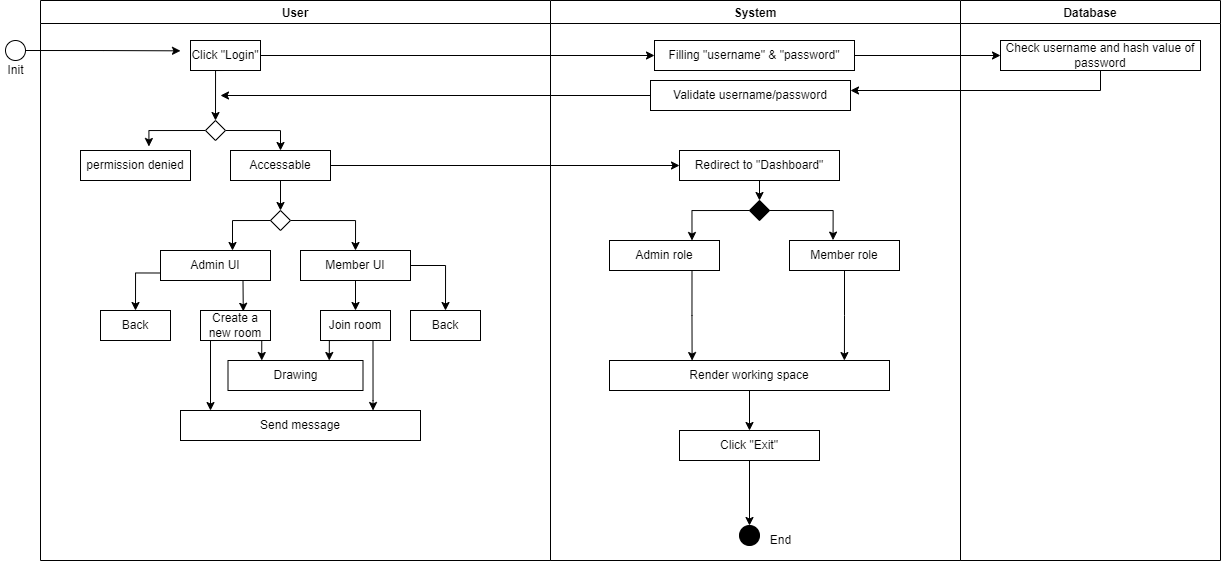

The diagram above was exported from draw.io. Its source (the exported page's mxGraphModel, read from the mxfile embedded in the PNG):
<mxGraphModel dx="1920" dy="567" grid="1" gridSize="10" guides="1" tooltips="1" connect="1" arrows="1" fold="1" page="1" pageScale="1" pageWidth="827" pageHeight="1169" math="0" shadow="0">
  <root>
    <mxCell id="0" />
    <mxCell id="1" parent="0" />
    <mxCell id="AruN9A7eKae9kF_MlUZl-2" value="User" style="swimlane;" vertex="1" parent="1">
      <mxGeometry x="-200" y="80" width="510" height="560" as="geometry" />
    </mxCell>
    <mxCell id="AruN9A7eKae9kF_MlUZl-38" style="edgeStyle=orthogonalEdgeStyle;rounded=0;orthogonalLoop=1;jettySize=auto;html=1;exitX=0.5;exitY=1;exitDx=0;exitDy=0;entryX=0.5;entryY=0;entryDx=0;entryDy=0;" edge="1" parent="AruN9A7eKae9kF_MlUZl-2" source="AruN9A7eKae9kF_MlUZl-6" target="AruN9A7eKae9kF_MlUZl-9">
      <mxGeometry relative="1" as="geometry">
        <Array as="points">
          <mxPoint x="175" y="70" />
        </Array>
      </mxGeometry>
    </mxCell>
    <mxCell id="AruN9A7eKae9kF_MlUZl-6" value="Click &quot;Login&quot;" style="rounded=0;whiteSpace=wrap;html=1;" vertex="1" parent="AruN9A7eKae9kF_MlUZl-2">
      <mxGeometry x="150" y="40" width="70" height="30" as="geometry" />
    </mxCell>
    <mxCell id="AruN9A7eKae9kF_MlUZl-40" style="edgeStyle=orthogonalEdgeStyle;rounded=0;orthogonalLoop=1;jettySize=auto;html=1;exitX=0;exitY=0.5;exitDx=0;exitDy=0;entryX=0.622;entryY=-0.133;entryDx=0;entryDy=0;entryPerimeter=0;" edge="1" parent="AruN9A7eKae9kF_MlUZl-2" source="AruN9A7eKae9kF_MlUZl-9" target="AruN9A7eKae9kF_MlUZl-10">
      <mxGeometry relative="1" as="geometry" />
    </mxCell>
    <mxCell id="AruN9A7eKae9kF_MlUZl-42" style="edgeStyle=orthogonalEdgeStyle;rounded=0;orthogonalLoop=1;jettySize=auto;html=1;exitX=1;exitY=0.5;exitDx=0;exitDy=0;entryX=0.5;entryY=0;entryDx=0;entryDy=0;" edge="1" parent="AruN9A7eKae9kF_MlUZl-2" source="AruN9A7eKae9kF_MlUZl-9" target="AruN9A7eKae9kF_MlUZl-11">
      <mxGeometry relative="1" as="geometry" />
    </mxCell>
    <mxCell id="AruN9A7eKae9kF_MlUZl-9" value="" style="rhombus;whiteSpace=wrap;html=1;" vertex="1" parent="AruN9A7eKae9kF_MlUZl-2">
      <mxGeometry x="165" y="120" width="20" height="20" as="geometry" />
    </mxCell>
    <mxCell id="AruN9A7eKae9kF_MlUZl-10" value="permission denied" style="rounded=0;whiteSpace=wrap;html=1;" vertex="1" parent="AruN9A7eKae9kF_MlUZl-2">
      <mxGeometry x="40" y="150" width="110" height="30" as="geometry" />
    </mxCell>
    <mxCell id="AruN9A7eKae9kF_MlUZl-43" style="edgeStyle=orthogonalEdgeStyle;rounded=0;orthogonalLoop=1;jettySize=auto;html=1;exitX=0.5;exitY=1;exitDx=0;exitDy=0;entryX=0.5;entryY=0;entryDx=0;entryDy=0;" edge="1" parent="AruN9A7eKae9kF_MlUZl-2" source="AruN9A7eKae9kF_MlUZl-11" target="AruN9A7eKae9kF_MlUZl-20">
      <mxGeometry relative="1" as="geometry" />
    </mxCell>
    <mxCell id="AruN9A7eKae9kF_MlUZl-11" value="Accessable" style="rounded=0;whiteSpace=wrap;html=1;" vertex="1" parent="AruN9A7eKae9kF_MlUZl-2">
      <mxGeometry x="190" y="150" width="100" height="30" as="geometry" />
    </mxCell>
    <mxCell id="AruN9A7eKae9kF_MlUZl-46" style="edgeStyle=orthogonalEdgeStyle;rounded=0;orthogonalLoop=1;jettySize=auto;html=1;exitX=0.75;exitY=1;exitDx=0;exitDy=0;entryX=0.611;entryY=0.027;entryDx=0;entryDy=0;entryPerimeter=0;" edge="1" parent="AruN9A7eKae9kF_MlUZl-2" source="AruN9A7eKae9kF_MlUZl-19" target="AruN9A7eKae9kF_MlUZl-33">
      <mxGeometry relative="1" as="geometry" />
    </mxCell>
    <mxCell id="AruN9A7eKae9kF_MlUZl-47" style="edgeStyle=orthogonalEdgeStyle;rounded=0;orthogonalLoop=1;jettySize=auto;html=1;exitX=0;exitY=0.75;exitDx=0;exitDy=0;entryX=0.5;entryY=0;entryDx=0;entryDy=0;" edge="1" parent="AruN9A7eKae9kF_MlUZl-2" source="AruN9A7eKae9kF_MlUZl-19" target="AruN9A7eKae9kF_MlUZl-23">
      <mxGeometry relative="1" as="geometry" />
    </mxCell>
    <mxCell id="AruN9A7eKae9kF_MlUZl-19" value="Admin UI" style="rounded=0;whiteSpace=wrap;html=1;" vertex="1" parent="AruN9A7eKae9kF_MlUZl-2">
      <mxGeometry x="120" y="250" width="110" height="30" as="geometry" />
    </mxCell>
    <mxCell id="AruN9A7eKae9kF_MlUZl-45" style="edgeStyle=orthogonalEdgeStyle;rounded=0;orthogonalLoop=1;jettySize=auto;html=1;exitX=1;exitY=0.5;exitDx=0;exitDy=0;entryX=0.5;entryY=0;entryDx=0;entryDy=0;" edge="1" parent="AruN9A7eKae9kF_MlUZl-2" source="AruN9A7eKae9kF_MlUZl-20" target="AruN9A7eKae9kF_MlUZl-22">
      <mxGeometry relative="1" as="geometry" />
    </mxCell>
    <mxCell id="AruN9A7eKae9kF_MlUZl-20" value="" style="rhombus;whiteSpace=wrap;html=1;" vertex="1" parent="AruN9A7eKae9kF_MlUZl-2">
      <mxGeometry x="230" y="210" width="20" height="20" as="geometry" />
    </mxCell>
    <mxCell id="AruN9A7eKae9kF_MlUZl-48" style="edgeStyle=orthogonalEdgeStyle;rounded=0;orthogonalLoop=1;jettySize=auto;html=1;exitX=0.5;exitY=1;exitDx=0;exitDy=0;entryX=0.5;entryY=0;entryDx=0;entryDy=0;" edge="1" parent="AruN9A7eKae9kF_MlUZl-2" source="AruN9A7eKae9kF_MlUZl-22" target="AruN9A7eKae9kF_MlUZl-36">
      <mxGeometry relative="1" as="geometry" />
    </mxCell>
    <mxCell id="AruN9A7eKae9kF_MlUZl-49" style="edgeStyle=orthogonalEdgeStyle;rounded=0;orthogonalLoop=1;jettySize=auto;html=1;exitX=1;exitY=0.5;exitDx=0;exitDy=0;entryX=0.5;entryY=0;entryDx=0;entryDy=0;" edge="1" parent="AruN9A7eKae9kF_MlUZl-2" source="AruN9A7eKae9kF_MlUZl-22" target="AruN9A7eKae9kF_MlUZl-37">
      <mxGeometry relative="1" as="geometry" />
    </mxCell>
    <mxCell id="AruN9A7eKae9kF_MlUZl-22" value="Member UI" style="rounded=0;whiteSpace=wrap;html=1;" vertex="1" parent="AruN9A7eKae9kF_MlUZl-2">
      <mxGeometry x="260" y="250" width="110" height="30" as="geometry" />
    </mxCell>
    <mxCell id="AruN9A7eKae9kF_MlUZl-23" value="Back" style="rounded=0;whiteSpace=wrap;html=1;" vertex="1" parent="AruN9A7eKae9kF_MlUZl-2">
      <mxGeometry x="60" y="310" width="70" height="30" as="geometry" />
    </mxCell>
    <mxCell id="AruN9A7eKae9kF_MlUZl-63" style="edgeStyle=orthogonalEdgeStyle;rounded=0;orthogonalLoop=1;jettySize=auto;html=1;exitX=0.5;exitY=1;exitDx=0;exitDy=0;entryX=0.25;entryY=0;entryDx=0;entryDy=0;" edge="1" parent="AruN9A7eKae9kF_MlUZl-2" source="AruN9A7eKae9kF_MlUZl-33" target="AruN9A7eKae9kF_MlUZl-56">
      <mxGeometry relative="1" as="geometry" />
    </mxCell>
    <mxCell id="AruN9A7eKae9kF_MlUZl-66" style="edgeStyle=orthogonalEdgeStyle;rounded=0;orthogonalLoop=1;jettySize=auto;html=1;exitX=0.25;exitY=1;exitDx=0;exitDy=0;" edge="1" parent="AruN9A7eKae9kF_MlUZl-2" source="AruN9A7eKae9kF_MlUZl-33">
      <mxGeometry relative="1" as="geometry">
        <mxPoint x="170" y="410" as="targetPoint" />
        <Array as="points">
          <mxPoint x="170" y="340" />
          <mxPoint x="170" y="410" />
        </Array>
      </mxGeometry>
    </mxCell>
    <mxCell id="AruN9A7eKae9kF_MlUZl-33" value="Create a new room" style="rounded=0;whiteSpace=wrap;html=1;" vertex="1" parent="AruN9A7eKae9kF_MlUZl-2">
      <mxGeometry x="160" y="310" width="70" height="30" as="geometry" />
    </mxCell>
    <mxCell id="AruN9A7eKae9kF_MlUZl-64" style="edgeStyle=orthogonalEdgeStyle;rounded=0;orthogonalLoop=1;jettySize=auto;html=1;exitX=0.5;exitY=1;exitDx=0;exitDy=0;entryX=0.75;entryY=0;entryDx=0;entryDy=0;" edge="1" parent="AruN9A7eKae9kF_MlUZl-2" source="AruN9A7eKae9kF_MlUZl-36" target="AruN9A7eKae9kF_MlUZl-56">
      <mxGeometry relative="1" as="geometry" />
    </mxCell>
    <mxCell id="AruN9A7eKae9kF_MlUZl-67" style="edgeStyle=orthogonalEdgeStyle;rounded=0;orthogonalLoop=1;jettySize=auto;html=1;exitX=0.75;exitY=1;exitDx=0;exitDy=0;" edge="1" parent="AruN9A7eKae9kF_MlUZl-2" source="AruN9A7eKae9kF_MlUZl-36" target="AruN9A7eKae9kF_MlUZl-57">
      <mxGeometry relative="1" as="geometry">
        <Array as="points">
          <mxPoint x="332" y="400" />
          <mxPoint x="332" y="400" />
        </Array>
      </mxGeometry>
    </mxCell>
    <mxCell id="AruN9A7eKae9kF_MlUZl-36" value="Join room" style="rounded=0;whiteSpace=wrap;html=1;" vertex="1" parent="AruN9A7eKae9kF_MlUZl-2">
      <mxGeometry x="280" y="310" width="70" height="30" as="geometry" />
    </mxCell>
    <mxCell id="AruN9A7eKae9kF_MlUZl-37" value="Back" style="rounded=0;whiteSpace=wrap;html=1;" vertex="1" parent="AruN9A7eKae9kF_MlUZl-2">
      <mxGeometry x="370" y="310" width="70" height="30" as="geometry" />
    </mxCell>
    <mxCell id="AruN9A7eKae9kF_MlUZl-44" style="edgeStyle=orthogonalEdgeStyle;rounded=0;orthogonalLoop=1;jettySize=auto;html=1;exitX=0;exitY=0.5;exitDx=0;exitDy=0;" edge="1" parent="AruN9A7eKae9kF_MlUZl-2" source="AruN9A7eKae9kF_MlUZl-20">
      <mxGeometry relative="1" as="geometry">
        <mxPoint x="192" y="250" as="targetPoint" />
      </mxGeometry>
    </mxCell>
    <mxCell id="AruN9A7eKae9kF_MlUZl-56" value="Drawing" style="rounded=0;whiteSpace=wrap;html=1;" vertex="1" parent="AruN9A7eKae9kF_MlUZl-2">
      <mxGeometry x="187.5" y="360" width="135" height="30" as="geometry" />
    </mxCell>
    <mxCell id="AruN9A7eKae9kF_MlUZl-57" value="Send message" style="rounded=0;whiteSpace=wrap;html=1;" vertex="1" parent="AruN9A7eKae9kF_MlUZl-2">
      <mxGeometry x="140" y="410" width="240" height="30" as="geometry" />
    </mxCell>
    <mxCell id="AruN9A7eKae9kF_MlUZl-3" value="System" style="swimlane;" vertex="1" parent="1">
      <mxGeometry x="310" y="80" width="410" height="560" as="geometry" />
    </mxCell>
    <mxCell id="AruN9A7eKae9kF_MlUZl-7" value="Filling &quot;username&quot; &amp;amp; &quot;password&quot;" style="rounded=0;whiteSpace=wrap;html=1;" vertex="1" parent="AruN9A7eKae9kF_MlUZl-3">
      <mxGeometry x="104" y="40" width="200" height="30" as="geometry" />
    </mxCell>
    <mxCell id="AruN9A7eKae9kF_MlUZl-52" style="edgeStyle=orthogonalEdgeStyle;rounded=0;orthogonalLoop=1;jettySize=auto;html=1;exitX=0.5;exitY=1;exitDx=0;exitDy=0;entryX=0.5;entryY=0;entryDx=0;entryDy=0;" edge="1" parent="AruN9A7eKae9kF_MlUZl-3" source="AruN9A7eKae9kF_MlUZl-12" target="AruN9A7eKae9kF_MlUZl-16">
      <mxGeometry relative="1" as="geometry" />
    </mxCell>
    <mxCell id="AruN9A7eKae9kF_MlUZl-12" value="Redirect to &quot;Dashboard&quot;" style="rounded=0;whiteSpace=wrap;html=1;" vertex="1" parent="AruN9A7eKae9kF_MlUZl-3">
      <mxGeometry x="129" y="150" width="160" height="30" as="geometry" />
    </mxCell>
    <mxCell id="AruN9A7eKae9kF_MlUZl-53" style="edgeStyle=orthogonalEdgeStyle;rounded=0;orthogonalLoop=1;jettySize=auto;html=1;exitX=0;exitY=0.5;exitDx=0;exitDy=0;entryX=0.75;entryY=0;entryDx=0;entryDy=0;" edge="1" parent="AruN9A7eKae9kF_MlUZl-3" source="AruN9A7eKae9kF_MlUZl-16" target="AruN9A7eKae9kF_MlUZl-17">
      <mxGeometry relative="1" as="geometry" />
    </mxCell>
    <mxCell id="AruN9A7eKae9kF_MlUZl-54" style="edgeStyle=orthogonalEdgeStyle;rounded=0;orthogonalLoop=1;jettySize=auto;html=1;exitX=1;exitY=0.5;exitDx=0;exitDy=0;entryX=0.396;entryY=-0.013;entryDx=0;entryDy=0;entryPerimeter=0;" edge="1" parent="AruN9A7eKae9kF_MlUZl-3" source="AruN9A7eKae9kF_MlUZl-16" target="AruN9A7eKae9kF_MlUZl-18">
      <mxGeometry relative="1" as="geometry" />
    </mxCell>
    <mxCell id="AruN9A7eKae9kF_MlUZl-16" value="" style="rhombus;whiteSpace=wrap;html=1;fillColor=#000000;" vertex="1" parent="AruN9A7eKae9kF_MlUZl-3">
      <mxGeometry x="199" y="200" width="20" height="20" as="geometry" />
    </mxCell>
    <mxCell id="AruN9A7eKae9kF_MlUZl-71" style="edgeStyle=orthogonalEdgeStyle;rounded=0;orthogonalLoop=1;jettySize=auto;html=1;exitX=0.75;exitY=1;exitDx=0;exitDy=0;entryX=0.295;entryY=0.002;entryDx=0;entryDy=0;entryPerimeter=0;" edge="1" parent="AruN9A7eKae9kF_MlUZl-3" source="AruN9A7eKae9kF_MlUZl-17" target="AruN9A7eKae9kF_MlUZl-58">
      <mxGeometry relative="1" as="geometry" />
    </mxCell>
    <mxCell id="AruN9A7eKae9kF_MlUZl-17" value="Admin role" style="rounded=0;whiteSpace=wrap;html=1;" vertex="1" parent="AruN9A7eKae9kF_MlUZl-3">
      <mxGeometry x="59" y="240" width="110" height="30" as="geometry" />
    </mxCell>
    <mxCell id="AruN9A7eKae9kF_MlUZl-72" style="edgeStyle=orthogonalEdgeStyle;rounded=0;orthogonalLoop=1;jettySize=auto;html=1;exitX=0.5;exitY=1;exitDx=0;exitDy=0;entryX=0.839;entryY=0.002;entryDx=0;entryDy=0;entryPerimeter=0;" edge="1" parent="AruN9A7eKae9kF_MlUZl-3" source="AruN9A7eKae9kF_MlUZl-18" target="AruN9A7eKae9kF_MlUZl-58">
      <mxGeometry relative="1" as="geometry" />
    </mxCell>
    <mxCell id="AruN9A7eKae9kF_MlUZl-18" value="Member role" style="rounded=0;whiteSpace=wrap;html=1;" vertex="1" parent="AruN9A7eKae9kF_MlUZl-3">
      <mxGeometry x="239" y="240" width="110" height="30" as="geometry" />
    </mxCell>
    <mxCell id="AruN9A7eKae9kF_MlUZl-73" style="edgeStyle=orthogonalEdgeStyle;rounded=0;orthogonalLoop=1;jettySize=auto;html=1;exitX=0.5;exitY=1;exitDx=0;exitDy=0;entryX=0.5;entryY=0;entryDx=0;entryDy=0;" edge="1" parent="AruN9A7eKae9kF_MlUZl-3" source="AruN9A7eKae9kF_MlUZl-58" target="AruN9A7eKae9kF_MlUZl-61">
      <mxGeometry relative="1" as="geometry" />
    </mxCell>
    <mxCell id="AruN9A7eKae9kF_MlUZl-58" value="Render working space" style="rounded=0;whiteSpace=wrap;html=1;" vertex="1" parent="AruN9A7eKae9kF_MlUZl-3">
      <mxGeometry x="59" y="360" width="280" height="30" as="geometry" />
    </mxCell>
    <mxCell id="AruN9A7eKae9kF_MlUZl-61" value="Click &quot;Exit&quot;" style="rounded=0;whiteSpace=wrap;html=1;" vertex="1" parent="AruN9A7eKae9kF_MlUZl-3">
      <mxGeometry x="129" y="430" width="140" height="30" as="geometry" />
    </mxCell>
    <mxCell id="AruN9A7eKae9kF_MlUZl-97" value="Validate username/password" style="rounded=0;whiteSpace=wrap;html=1;" vertex="1" parent="AruN9A7eKae9kF_MlUZl-3">
      <mxGeometry x="100" y="80" width="200" height="30" as="geometry" />
    </mxCell>
    <mxCell id="AruN9A7eKae9kF_MlUZl-76" value="End" style="text;html=1;align=center;verticalAlign=middle;resizable=0;points=[];autosize=1;strokeColor=none;fillColor=none;" vertex="1" parent="AruN9A7eKae9kF_MlUZl-3">
      <mxGeometry x="210" y="530" width="40" height="20" as="geometry" />
    </mxCell>
    <mxCell id="AruN9A7eKae9kF_MlUZl-77" style="edgeStyle=orthogonalEdgeStyle;rounded=0;orthogonalLoop=1;jettySize=auto;html=1;exitX=1;exitY=0.5;exitDx=0;exitDy=0;" edge="1" parent="1" source="AruN9A7eKae9kF_MlUZl-4">
      <mxGeometry relative="1" as="geometry">
        <mxPoint x="-60" y="130.33333333333337" as="targetPoint" />
      </mxGeometry>
    </mxCell>
    <mxCell id="AruN9A7eKae9kF_MlUZl-4" value="" style="ellipse;whiteSpace=wrap;html=1;aspect=fixed;" vertex="1" parent="1">
      <mxGeometry x="-235" y="120" width="20" height="20" as="geometry" />
    </mxCell>
    <mxCell id="AruN9A7eKae9kF_MlUZl-5" value="Init" style="text;html=1;align=center;verticalAlign=middle;resizable=0;points=[];autosize=1;strokeColor=none;fillColor=none;" vertex="1" parent="1">
      <mxGeometry x="-240" y="140" width="30" height="20" as="geometry" />
    </mxCell>
    <mxCell id="AruN9A7eKae9kF_MlUZl-55" style="edgeStyle=orthogonalEdgeStyle;rounded=0;orthogonalLoop=1;jettySize=auto;html=1;exitX=1;exitY=0.5;exitDx=0;exitDy=0;entryX=0;entryY=0.5;entryDx=0;entryDy=0;" edge="1" parent="1" source="AruN9A7eKae9kF_MlUZl-6" target="AruN9A7eKae9kF_MlUZl-7">
      <mxGeometry relative="1" as="geometry" />
    </mxCell>
    <mxCell id="AruN9A7eKae9kF_MlUZl-62" value="" style="ellipse;whiteSpace=wrap;html=1;aspect=fixed;fillColor=#000000;" vertex="1" parent="1">
      <mxGeometry x="499" y="605" width="20" height="20" as="geometry" />
    </mxCell>
    <mxCell id="AruN9A7eKae9kF_MlUZl-78" style="edgeStyle=orthogonalEdgeStyle;rounded=0;orthogonalLoop=1;jettySize=auto;html=1;exitX=0.5;exitY=1;exitDx=0;exitDy=0;entryX=0.5;entryY=0;entryDx=0;entryDy=0;" edge="1" parent="1" source="AruN9A7eKae9kF_MlUZl-61" target="AruN9A7eKae9kF_MlUZl-62">
      <mxGeometry relative="1" as="geometry" />
    </mxCell>
    <mxCell id="AruN9A7eKae9kF_MlUZl-79" value="Database" style="swimlane;" vertex="1" parent="1">
      <mxGeometry x="720" y="80" width="260" height="560" as="geometry" />
    </mxCell>
    <mxCell id="AruN9A7eKae9kF_MlUZl-81" value="Check username and hash value of password" style="rounded=0;whiteSpace=wrap;html=1;" vertex="1" parent="AruN9A7eKae9kF_MlUZl-79">
      <mxGeometry x="40" y="40" width="200" height="30" as="geometry" />
    </mxCell>
    <mxCell id="AruN9A7eKae9kF_MlUZl-94" style="edgeStyle=orthogonalEdgeStyle;rounded=0;orthogonalLoop=1;jettySize=auto;html=1;exitX=1;exitY=0.5;exitDx=0;exitDy=0;entryX=0;entryY=0.5;entryDx=0;entryDy=0;" edge="1" parent="1" source="AruN9A7eKae9kF_MlUZl-7" target="AruN9A7eKae9kF_MlUZl-81">
      <mxGeometry relative="1" as="geometry" />
    </mxCell>
    <mxCell id="AruN9A7eKae9kF_MlUZl-96" value="" style="endArrow=classic;html=1;rounded=0;exitX=0.5;exitY=1;exitDx=0;exitDy=0;" edge="1" parent="1" source="AruN9A7eKae9kF_MlUZl-81">
      <mxGeometry width="50" height="50" relative="1" as="geometry">
        <mxPoint x="500" y="370" as="sourcePoint" />
        <mxPoint x="610" y="170" as="targetPoint" />
        <Array as="points">
          <mxPoint x="860" y="170" />
        </Array>
      </mxGeometry>
    </mxCell>
    <mxCell id="AruN9A7eKae9kF_MlUZl-99" value="" style="endArrow=classic;html=1;rounded=0;exitX=0;exitY=0.5;exitDx=0;exitDy=0;" edge="1" parent="1" source="AruN9A7eKae9kF_MlUZl-97">
      <mxGeometry width="50" height="50" relative="1" as="geometry">
        <mxPoint x="500" y="370" as="sourcePoint" />
        <mxPoint x="-20" y="175" as="targetPoint" />
      </mxGeometry>
    </mxCell>
    <mxCell id="AruN9A7eKae9kF_MlUZl-101" style="edgeStyle=orthogonalEdgeStyle;rounded=0;orthogonalLoop=1;jettySize=auto;html=1;exitX=1;exitY=0.5;exitDx=0;exitDy=0;entryX=0;entryY=0.5;entryDx=0;entryDy=0;" edge="1" parent="1" source="AruN9A7eKae9kF_MlUZl-11" target="AruN9A7eKae9kF_MlUZl-12">
      <mxGeometry relative="1" as="geometry" />
    </mxCell>
  </root>
</mxGraphModel>